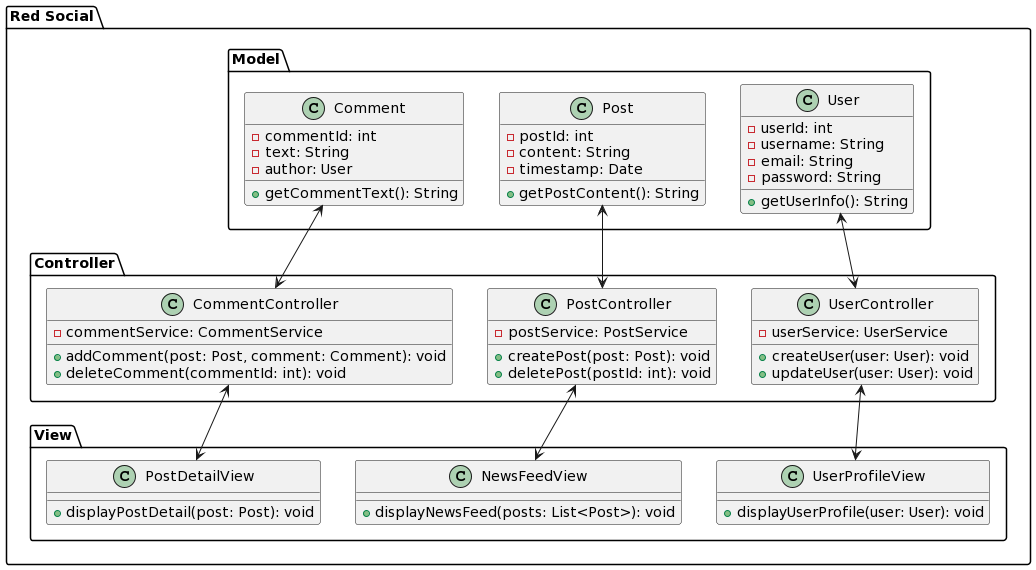

The diagram above was rendered by PlantUML. Its source (embedded in the PNG):
@startuml
package "Red Social" {
  package "Model" {
    class User {
      - userId: int
      - username: String
      - email: String
      - password: String
      + getUserInfo(): String
    }
    class Post {
      - postId: int
      - content: String
      - timestamp: Date
      + getPostContent(): String
    }
    class Comment {
      - commentId: int
      - text: String
      - author: User
      + getCommentText(): String
    }
  }

  package "View" {
    class UserProfileView {
      + displayUserProfile(user: User): void
    }
    class NewsFeedView {
      + displayNewsFeed(posts: List<Post>): void
    }
    class PostDetailView {
      + displayPostDetail(post: Post): void
    }
  }

  package "Controller" {
    class UserController {
      - userService: UserService
      + createUser(user: User): void
      + updateUser(user: User): void
    }
    class PostController {
      - postService: PostService
      + createPost(post: Post): void
      + deletePost(postId: int): void
    }
    class CommentController {
      - commentService: CommentService
      + addComment(post: Post, comment: Comment): void
      + deleteComment(commentId: int): void
    }
  }

  User <--> UserController
  Post <--> PostController
  Comment <--> CommentController
  UserController <--> UserProfileView
  PostController <--> NewsFeedView
  CommentController <--> PostDetailView
}
@enduml